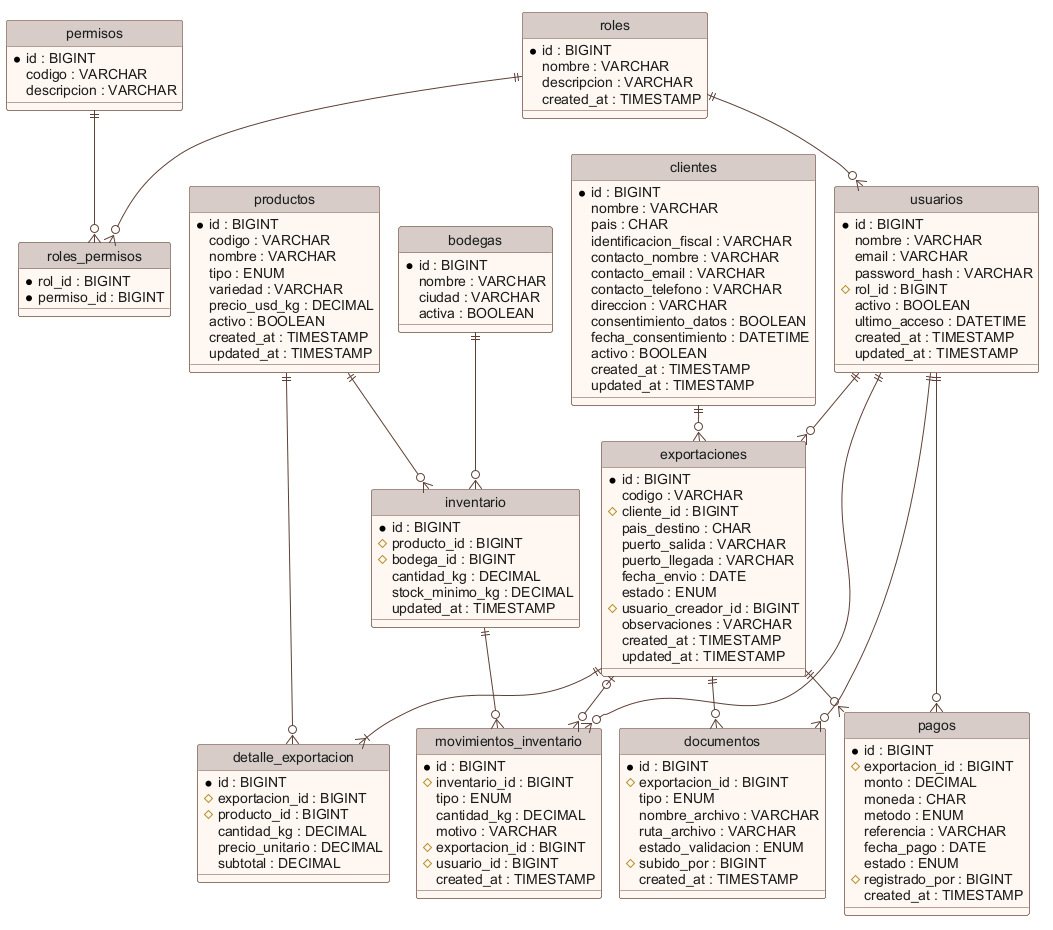

The diagram above was rendered by PlantUML. Its source (embedded in the PNG):
@startuml
!pragma layout smetana
skinparam backgroundColor white
skinparam defaultFontName Arial
skinparam shadowing false
skinparam ActorBorderColor #4E342E
skinparam ActorBackgroundColor #D7CCC8
skinparam ActorFontColor #3E2723
skinparam UsecaseBorderColor #2E7D32
skinparam UsecaseBackgroundColor #E8F5E9
skinparam UsecaseFontColor #1B1B1B
skinparam RectangleBorderColor #6D4C41
skinparam RectangleBackgroundColor #FFF8F2
skinparam RectangleFontColor #3E2723
skinparam ArrowColor #5D4037
skinparam ArrowFontColor #3E2723
skinparam EntityBackgroundColor #FFF8F2
skinparam EntityBorderColor #6D4C41
skinparam ClassBackgroundColor #FFF8F2
skinparam ClassBorderColor #6D4C41
skinparam ClassFontColor #1B1B1B
skinparam ClassAttributeFontColor #1B1B1B
skinparam ClassHeaderBackgroundColor #D7CCC8
hide circle
skinparam linetype ortho
entity roles {
  * id : BIGINT
    nombre : VARCHAR
    descripcion : VARCHAR
    created_at : TIMESTAMP
}
entity permisos {
  * id : BIGINT
    codigo : VARCHAR
    descripcion : VARCHAR
}
entity roles_permisos {
  * rol_id : BIGINT
  * permiso_id : BIGINT
}
entity usuarios {
  * id : BIGINT
    nombre : VARCHAR
    email : VARCHAR
    password_hash : VARCHAR
  # rol_id : BIGINT
    activo : BOOLEAN
    ultimo_acceso : DATETIME
    created_at : TIMESTAMP
    updated_at : TIMESTAMP
}
entity clientes {
  * id : BIGINT
    nombre : VARCHAR
    pais : CHAR
    identificacion_fiscal : VARCHAR
    contacto_nombre : VARCHAR
    contacto_email : VARCHAR
    contacto_telefono : VARCHAR
    direccion : VARCHAR
    consentimiento_datos : BOOLEAN
    fecha_consentimiento : DATETIME
    activo : BOOLEAN
    created_at : TIMESTAMP
    updated_at : TIMESTAMP
}
entity productos {
  * id : BIGINT
    codigo : VARCHAR
    nombre : VARCHAR
    tipo : ENUM
    variedad : VARCHAR
    precio_usd_kg : DECIMAL
    activo : BOOLEAN
    created_at : TIMESTAMP
    updated_at : TIMESTAMP
}
entity bodegas {
  * id : BIGINT
    nombre : VARCHAR
    ciudad : VARCHAR
    activa : BOOLEAN
}
entity inventario {
  * id : BIGINT
  # producto_id : BIGINT
  # bodega_id : BIGINT
    cantidad_kg : DECIMAL
    stock_minimo_kg : DECIMAL
    updated_at : TIMESTAMP
}
entity exportaciones {
  * id : BIGINT
    codigo : VARCHAR
  # cliente_id : BIGINT
    pais_destino : CHAR
    puerto_salida : VARCHAR
    puerto_llegada : VARCHAR
    fecha_envio : DATE
    estado : ENUM
  # usuario_creador_id : BIGINT
    observaciones : VARCHAR
    created_at : TIMESTAMP
    updated_at : TIMESTAMP
}
entity detalle_exportacion {
  * id : BIGINT
  # exportacion_id : BIGINT
  # producto_id : BIGINT
    cantidad_kg : DECIMAL
    precio_unitario : DECIMAL
    subtotal : DECIMAL
}
entity movimientos_inventario {
  * id : BIGINT
  # inventario_id : BIGINT
    tipo : ENUM
    cantidad_kg : DECIMAL
    motivo : VARCHAR
  # exportacion_id : BIGINT
  # usuario_id : BIGINT
    created_at : TIMESTAMP
}
entity documentos {
  * id : BIGINT
  # exportacion_id : BIGINT
    tipo : ENUM
    nombre_archivo : VARCHAR
    ruta_archivo : VARCHAR
    estado_validacion : ENUM
  # subido_por : BIGINT
    created_at : TIMESTAMP
}
entity pagos {
  * id : BIGINT
  # exportacion_id : BIGINT
    monto : DECIMAL
    moneda : CHAR
    metodo : ENUM
    referencia : VARCHAR
    fecha_pago : DATE
    estado : ENUM
  # registrado_por : BIGINT
    created_at : TIMESTAMP
}
roles ||--o{ usuarios
roles ||--o{ roles_permisos
permisos ||--o{ roles_permisos
usuarios ||--o{ exportaciones
clientes ||--o{ exportaciones
exportaciones ||--|{ detalle_exportacion
productos ||--o{ detalle_exportacion
exportaciones ||--o{ documentos
exportaciones ||--o{ pagos
productos ||--o{ inventario
bodegas ||--o{ inventario
inventario ||--o{ movimientos_inventario
exportaciones |o--o{ movimientos_inventario
usuarios ||--o{ movimientos_inventario
usuarios ||--o{ documentos
usuarios ||--o{ pagos
@enduml